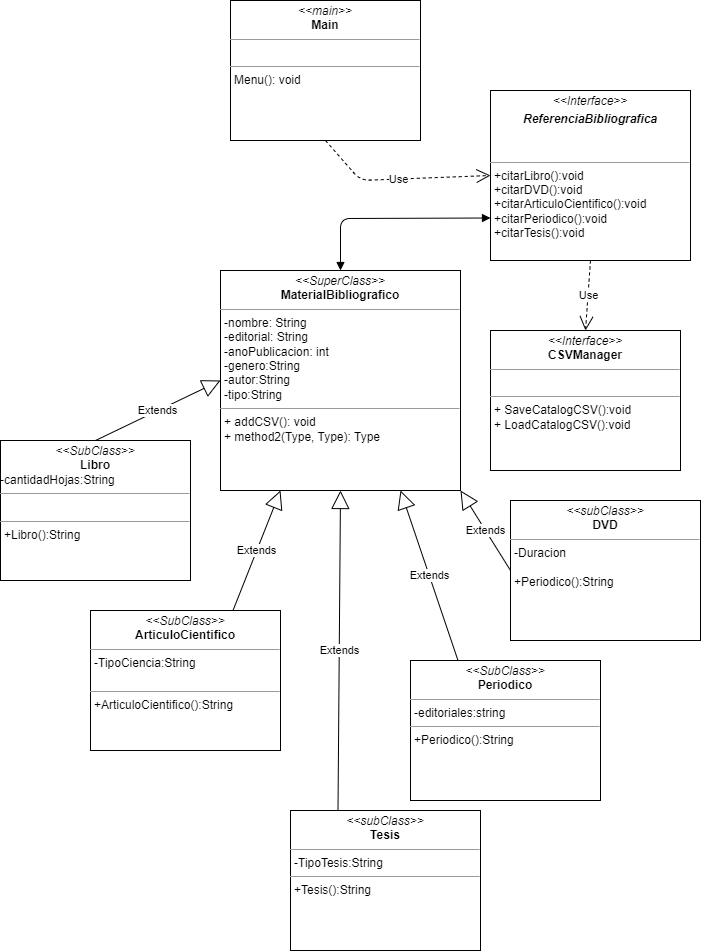

The diagram above was exported from draw.io. Its source (the exported page's mxGraphModel, read from the mxfile embedded in the PNG):
<mxGraphModel dx="933" dy="1651" grid="1" gridSize="10" guides="1" tooltips="1" connect="1" arrows="1" fold="1" page="1" pageScale="1" pageWidth="850" pageHeight="1100" math="0" shadow="0">
  <root>
    <mxCell id="0" />
    <mxCell id="1" parent="0" />
    <mxCell id="2" value="&lt;p style=&quot;margin:0px;margin-top:4px;text-align:center;&quot;&gt;&lt;i&gt;&amp;lt;&amp;lt;main&amp;gt;&amp;gt;&lt;/i&gt;&lt;br&gt;&lt;b&gt;Main&lt;/b&gt;&lt;/p&gt;&lt;hr size=&quot;1&quot;&gt;&lt;p style=&quot;margin:0px;margin-left:4px;&quot;&gt;&lt;br&gt;&lt;/p&gt;&lt;hr size=&quot;1&quot;&gt;&lt;p style=&quot;margin:0px;margin-left:4px;&quot;&gt;Menu(): void&lt;/p&gt;" style="verticalAlign=top;align=left;overflow=fill;fontSize=12;fontFamily=Helvetica;html=1;" vertex="1" parent="1">
      <mxGeometry x="250" y="-990" width="190" height="140" as="geometry" />
    </mxCell>
    <mxCell id="3" value="&lt;p style=&quot;margin:0px;margin-top:4px;text-align:center;&quot;&gt;&lt;i&gt;&amp;lt;&amp;lt;SuperClass&amp;gt;&amp;gt;&lt;/i&gt;&lt;br&gt;&lt;b&gt;MaterialBibliografico&lt;/b&gt;&lt;/p&gt;&lt;hr size=&quot;1&quot;&gt;&lt;p style=&quot;margin:0px;margin-left:4px;&quot;&gt;-nombre: String&lt;/p&gt;&lt;p style=&quot;margin:0px;margin-left:4px;&quot;&gt;-editorial: String&lt;/p&gt;&lt;p style=&quot;margin:0px;margin-left:4px;&quot;&gt;-anoPublicacion: int&lt;/p&gt;&lt;p style=&quot;margin:0px;margin-left:4px;&quot;&gt;-genero:String&lt;/p&gt;&lt;p style=&quot;margin:0px;margin-left:4px;&quot;&gt;-autor:String&lt;/p&gt;&lt;p style=&quot;margin:0px;margin-left:4px;&quot;&gt;-tipo:String&lt;/p&gt;&lt;hr size=&quot;1&quot;&gt;&lt;p style=&quot;margin:0px;margin-left:4px;&quot;&gt;+ addCSV(): void&lt;br&gt;+ method2(Type, Type): Type&lt;/p&gt;" style="verticalAlign=top;align=left;overflow=fill;fontSize=12;fontFamily=Helvetica;html=1;" vertex="1" parent="1">
      <mxGeometry x="240" y="-720" width="240" height="220" as="geometry" />
    </mxCell>
    <mxCell id="4" value="&lt;p style=&quot;margin:0px;margin-top:4px;text-align:center;&quot;&gt;&lt;i&gt;&amp;lt;&amp;lt;SubClass&amp;gt;&amp;gt;&lt;/i&gt;&lt;br&gt;&lt;b&gt;Libro&lt;/b&gt;&lt;/p&gt;-cantidadHojas:String&lt;hr size=&quot;1&quot;&gt;&lt;p style=&quot;margin:0px;margin-left:4px;&quot;&gt;&lt;br&gt;&lt;/p&gt;&lt;hr size=&quot;1&quot;&gt;&lt;p style=&quot;margin:0px;margin-left:4px;&quot;&gt;+Libro():String&lt;/p&gt;" style="verticalAlign=top;align=left;overflow=fill;fontSize=12;fontFamily=Helvetica;html=1;" vertex="1" parent="1">
      <mxGeometry x="20" y="-550" width="190" height="140" as="geometry" />
    </mxCell>
    <mxCell id="5" value="&lt;p style=&quot;margin:0px;margin-top:4px;text-align:center;&quot;&gt;&lt;i&gt;&amp;lt;&amp;lt;subClass&amp;gt;&amp;gt;&lt;/i&gt;&lt;br&gt;&lt;b&gt;DVD&lt;/b&gt;&lt;/p&gt;&lt;hr size=&quot;1&quot;&gt;&lt;p style=&quot;margin:0px;margin-left:4px;&quot;&gt;&lt;/p&gt;&lt;p style=&quot;margin:0px;margin-left:4px;&quot;&gt;-Duracion&lt;/p&gt;&lt;p style=&quot;margin:0px;margin-left:4px;&quot;&gt;&lt;br&gt;&lt;/p&gt;&lt;p style=&quot;margin:0px;margin-left:4px;&quot;&gt;+Periodico():String&lt;/p&gt;" style="verticalAlign=top;align=left;overflow=fill;fontSize=12;fontFamily=Helvetica;html=1;" vertex="1" parent="1">
      <mxGeometry x="530" y="-490" width="190" height="140" as="geometry" />
    </mxCell>
    <mxCell id="6" value="&lt;p style=&quot;margin:0px;margin-top:4px;text-align:center;&quot;&gt;&lt;i&gt;&amp;lt;&amp;lt;SubClass&amp;gt;&amp;gt;&lt;/i&gt;&lt;br&gt;&lt;b&gt;ArticuloCientifico&lt;/b&gt;&lt;/p&gt;&lt;hr size=&quot;1&quot;&gt;&lt;p style=&quot;margin:0px;margin-left:4px;&quot;&gt;-TipoCiencia:String&lt;/p&gt;&lt;p style=&quot;margin:0px;margin-left:4px;&quot;&gt;&lt;br&gt;&lt;/p&gt;&lt;hr size=&quot;1&quot;&gt;&lt;p style=&quot;margin:0px;margin-left:4px;&quot;&gt;+ArticuloCientifico():String&lt;/p&gt;" style="verticalAlign=top;align=left;overflow=fill;fontSize=12;fontFamily=Helvetica;html=1;" vertex="1" parent="1">
      <mxGeometry x="110" y="-380" width="190" height="140" as="geometry" />
    </mxCell>
    <mxCell id="7" value="&lt;p style=&quot;margin:0px;margin-top:4px;text-align:center;&quot;&gt;&lt;i&gt;&amp;lt;&amp;lt;SubClass&amp;gt;&amp;gt;&lt;/i&gt;&lt;br&gt;&lt;b&gt;Periodico&lt;/b&gt;&lt;/p&gt;&lt;hr size=&quot;1&quot;&gt;&lt;p style=&quot;margin:0px;margin-left:4px;&quot;&gt;-editoriales:string&lt;/p&gt;&lt;hr size=&quot;1&quot;&gt;&lt;p style=&quot;margin:0px;margin-left:4px;&quot;&gt;+Periodico():String&lt;/p&gt;" style="verticalAlign=top;align=left;overflow=fill;fontSize=12;fontFamily=Helvetica;html=1;" vertex="1" parent="1">
      <mxGeometry x="430" y="-330" width="190" height="140" as="geometry" />
    </mxCell>
    <mxCell id="8" value="&lt;p style=&quot;margin:0px;margin-top:4px;text-align:center;&quot;&gt;&lt;i&gt;&amp;lt;&amp;lt;subClass&amp;gt;&amp;gt;&lt;/i&gt;&lt;br&gt;&lt;b&gt;Tesis&lt;/b&gt;&lt;/p&gt;&lt;hr size=&quot;1&quot;&gt;&lt;p style=&quot;margin:0px;margin-left:4px;&quot;&gt;-TipoTesis:String&lt;/p&gt;&lt;hr size=&quot;1&quot;&gt;&lt;p style=&quot;margin:0px;margin-left:4px;&quot;&gt;+Tesis():String&lt;/p&gt;" style="verticalAlign=top;align=left;overflow=fill;fontSize=12;fontFamily=Helvetica;html=1;" vertex="1" parent="1">
      <mxGeometry x="310" y="-180" width="190" height="140" as="geometry" />
    </mxCell>
    <mxCell id="9" value="&lt;p style=&quot;margin:0px;margin-top:4px;text-align:center;&quot;&gt;&lt;i&gt;&amp;lt;&amp;lt;Interface&amp;gt;&amp;gt;&lt;/i&gt;&lt;br&gt;&lt;b&gt;CSVManager&lt;/b&gt;&lt;/p&gt;&lt;hr size=&quot;1&quot;&gt;&lt;p style=&quot;margin:0px;margin-left:4px;&quot;&gt;&lt;br&gt;&lt;/p&gt;&lt;hr size=&quot;1&quot;&gt;&lt;p style=&quot;margin:0px;margin-left:4px;&quot;&gt;+ SaveCatalogCSV():void&lt;br&gt;+ LoadCatalogCSV():void&lt;/p&gt;" style="verticalAlign=top;align=left;overflow=fill;fontSize=12;fontFamily=Helvetica;html=1;" vertex="1" parent="1">
      <mxGeometry x="510" y="-660" width="190" height="140" as="geometry" />
    </mxCell>
    <mxCell id="10" value="&lt;p style=&quot;margin:0px;margin-top:4px;text-align:center;&quot;&gt;&lt;i&gt;&amp;lt;&amp;lt;Interface&amp;gt;&amp;gt;&lt;/i&gt;&lt;br&gt;&lt;/p&gt;&lt;p style=&quot;margin:0px;margin-top:4px;text-align:center;&quot;&gt;&lt;b&gt;&lt;i&gt;ReferenciaBibliografica&lt;/i&gt;&lt;/b&gt;&lt;/p&gt;&lt;p style=&quot;margin:0px;margin-left:4px;&quot;&gt;&lt;br&gt;&lt;/p&gt;&lt;p style=&quot;margin:0px;margin-left:4px;&quot;&gt;&lt;br&gt;&lt;/p&gt;&lt;hr size=&quot;1&quot;&gt;&lt;p style=&quot;margin:0px;margin-left:4px;&quot;&gt;+citarLibro():void&lt;/p&gt;&lt;p style=&quot;margin:0px;margin-left:4px;&quot;&gt;+citarDVD():void&lt;/p&gt;&lt;p style=&quot;margin:0px;margin-left:4px;&quot;&gt;+citarArticuloCientifico():void&lt;/p&gt;&lt;p style=&quot;margin:0px;margin-left:4px;&quot;&gt;+citarPeriodico():void&lt;/p&gt;&lt;p style=&quot;margin:0px;margin-left:4px;&quot;&gt;+citarTesis():void&lt;/p&gt;&lt;p style=&quot;margin:0px;margin-left:4px;&quot;&gt;&lt;br&gt;&lt;/p&gt;&lt;p style=&quot;margin:0px;margin-left:4px;&quot;&gt;&lt;br&gt;&lt;/p&gt;" style="verticalAlign=top;align=left;overflow=fill;fontSize=12;fontFamily=Helvetica;html=1;" vertex="1" parent="1">
      <mxGeometry x="510" y="-900" width="200" height="170" as="geometry" />
    </mxCell>
    <mxCell id="11" value="Use" style="endArrow=open;endSize=12;dashed=1;html=1;exitX=0.5;exitY=1;exitDx=0;exitDy=0;entryX=0;entryY=0.5;entryDx=0;entryDy=0;" edge="1" parent="1" source="2" target="10">
      <mxGeometry width="160" relative="1" as="geometry">
        <mxPoint x="370" y="-820" as="sourcePoint" />
        <mxPoint x="530" y="-820" as="targetPoint" />
        <Array as="points">
          <mxPoint x="380" y="-810" />
        </Array>
      </mxGeometry>
    </mxCell>
    <mxCell id="12" value="Use" style="endArrow=open;endSize=12;dashed=1;html=1;exitX=0.5;exitY=1;exitDx=0;exitDy=0;entryX=0.5;entryY=0;entryDx=0;entryDy=0;" edge="1" parent="1" source="10" target="9">
      <mxGeometry width="160" relative="1" as="geometry">
        <mxPoint x="390" y="-640" as="sourcePoint" />
        <mxPoint x="550" y="-640" as="targetPoint" />
      </mxGeometry>
    </mxCell>
    <mxCell id="13" value="" style="endArrow=block;startArrow=block;endFill=1;startFill=1;html=1;entryX=0;entryY=0.75;entryDx=0;entryDy=0;exitX=0.5;exitY=0;exitDx=0;exitDy=0;" edge="1" parent="1" source="3" target="10">
      <mxGeometry width="160" relative="1" as="geometry">
        <mxPoint x="180" y="-570" as="sourcePoint" />
        <mxPoint x="340" y="-570" as="targetPoint" />
        <Array as="points">
          <mxPoint x="360" y="-772" />
        </Array>
      </mxGeometry>
    </mxCell>
    <mxCell id="19" value="Extends" style="endArrow=block;endSize=16;endFill=0;html=1;exitX=0.75;exitY=0;exitDx=0;exitDy=0;entryX=0.25;entryY=1;entryDx=0;entryDy=0;" edge="1" parent="1" source="6" target="3">
      <mxGeometry width="160" relative="1" as="geometry">
        <mxPoint x="260" y="-410" as="sourcePoint" />
        <mxPoint x="420" y="-410" as="targetPoint" />
      </mxGeometry>
    </mxCell>
    <mxCell id="20" value="Extends" style="endArrow=block;endSize=16;endFill=0;html=1;exitX=0.25;exitY=0;exitDx=0;exitDy=0;entryX=0.5;entryY=1;entryDx=0;entryDy=0;" edge="1" parent="1" source="8" target="3">
      <mxGeometry width="160" relative="1" as="geometry">
        <mxPoint x="400" y="-410" as="sourcePoint" />
        <mxPoint x="560" y="-410" as="targetPoint" />
      </mxGeometry>
    </mxCell>
    <mxCell id="21" value="Extends" style="endArrow=block;endSize=16;endFill=0;html=1;exitX=0.25;exitY=0;exitDx=0;exitDy=0;entryX=0.75;entryY=1;entryDx=0;entryDy=0;" edge="1" parent="1" source="7" target="3">
      <mxGeometry width="160" relative="1" as="geometry">
        <mxPoint x="410" y="-370" as="sourcePoint" />
        <mxPoint x="570" y="-370" as="targetPoint" />
      </mxGeometry>
    </mxCell>
    <mxCell id="22" value="Extends" style="endArrow=block;endSize=16;endFill=0;html=1;exitX=0.5;exitY=0;exitDx=0;exitDy=0;entryX=0;entryY=0.5;entryDx=0;entryDy=0;" edge="1" parent="1" source="4" target="3">
      <mxGeometry width="160" relative="1" as="geometry">
        <mxPoint x="100" y="-600" as="sourcePoint" />
        <mxPoint x="260" y="-600" as="targetPoint" />
      </mxGeometry>
    </mxCell>
    <mxCell id="23" value="Extends" style="endArrow=block;endSize=16;endFill=0;html=1;entryX=1;entryY=1;entryDx=0;entryDy=0;exitX=0;exitY=0.5;exitDx=0;exitDy=0;" edge="1" parent="1" source="5" target="3">
      <mxGeometry width="160" relative="1" as="geometry">
        <mxPoint x="500" y="-430" as="sourcePoint" />
        <mxPoint x="660" y="-430" as="targetPoint" />
      </mxGeometry>
    </mxCell>
  </root>
</mxGraphModel>